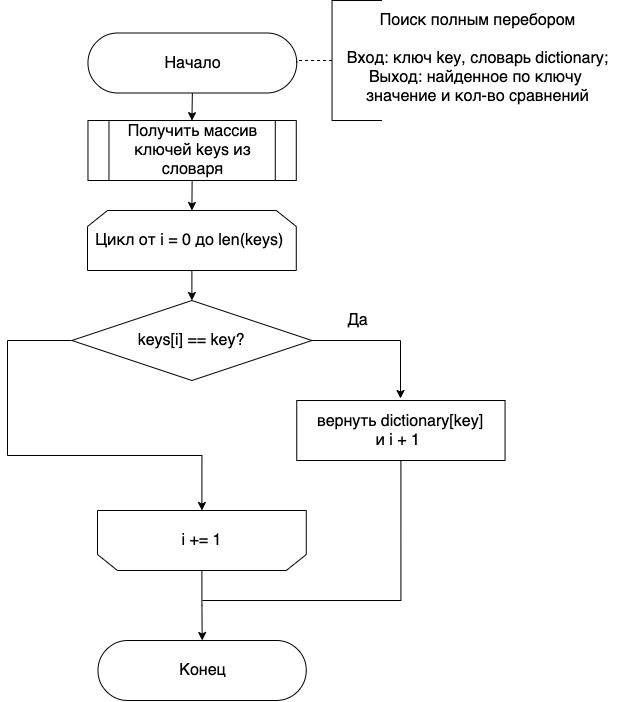

The diagram above was exported from draw.io. Its source (the exported page's mxGraphModel, read from the mxfile embedded in the PNG):
<mxGraphModel dx="1091" dy="1056" grid="1" gridSize="10" guides="1" tooltips="1" connect="1" arrows="1" fold="1" page="1" pageScale="1" pageWidth="827" pageHeight="1169" math="0" shadow="0">
  <root>
    <mxCell id="0" />
    <mxCell id="1" parent="0" />
    <mxCell id="2" style="edgeStyle=orthogonalEdgeStyle;rounded=0;orthogonalLoop=1;jettySize=auto;html=1;exitX=0.5;exitY=0.5;exitDx=0;exitDy=30;exitPerimeter=0;fontSize=16;entryX=0.499;entryY=0.002;entryDx=0;entryDy=0;entryPerimeter=0;" edge="1" parent="1" source="3" target="7">
      <mxGeometry relative="1" as="geometry">
        <mxPoint x="294.25" y="128" as="targetPoint" />
      </mxGeometry>
    </mxCell>
    <mxCell id="3" value="&lt;font style=&quot;font-size: 16px&quot;&gt;Начало&lt;/font&gt;" style="html=1;dashed=0;whitespace=wrap;shape=mxgraph.dfd.start" vertex="1" parent="1">
      <mxGeometry x="190.47" y="42.5" width="208.78" height="60" as="geometry" />
    </mxCell>
    <mxCell id="4" style="edgeStyle=orthogonalEdgeStyle;rounded=0;orthogonalLoop=1;jettySize=auto;html=1;exitX=0;exitY=0.5;exitDx=0;exitDy=0;exitPerimeter=0;entryX=1;entryY=0.5;entryDx=0;entryDy=0;entryPerimeter=0;dashed=1;endArrow=none;endFill=0;" edge="1" parent="1" source="5" target="3">
      <mxGeometry relative="1" as="geometry" />
    </mxCell>
    <mxCell id="5" value="" style="strokeWidth=1;html=1;shape=mxgraph.flowchart.annotation_1;align=left;pointerEvents=1;" vertex="1" parent="1">
      <mxGeometry x="434.53" y="10" width="50" height="120" as="geometry" />
    </mxCell>
    <mxCell id="6" value="&lt;div&gt;&lt;span style=&quot;font-size: 16px&quot;&gt;Поиск полным перебором&lt;/span&gt;&lt;/div&gt;&lt;div&gt;&lt;span style=&quot;font-size: 16px&quot;&gt;&lt;br&gt;&lt;/span&gt;&lt;/div&gt;&lt;font&gt;&lt;div&gt;&lt;font size=&quot;3&quot;&gt;Вход: ключ key&lt;/font&gt;&lt;span style=&quot;font-size: medium&quot;&gt;, словарь dictionary&lt;/span&gt;&lt;span style=&quot;font-size: 16px&quot;&gt;;&lt;/span&gt;&lt;/div&gt;&lt;div&gt;&lt;span style=&quot;font-size: 16px&quot;&gt;Выход: найденное по ключу&amp;nbsp;&lt;/span&gt;&lt;/div&gt;&lt;div&gt;&lt;span style=&quot;font-size: 16px&quot;&gt;значение и кол-во сравнений&lt;/span&gt;&lt;/div&gt;&lt;/font&gt;" style="text;html=1;align=center;verticalAlign=middle;resizable=0;points=[];autosize=1;strokeColor=none;fillColor=none;" vertex="1" parent="1">
      <mxGeometry x="439.53" y="27.5" width="280" height="80" as="geometry" />
    </mxCell>
    <mxCell id="12" style="edgeStyle=none;html=1;exitX=0.5;exitY=1;exitDx=0;exitDy=0;entryX=0.5;entryY=0;entryDx=0;entryDy=0;" edge="1" parent="1" source="7" target="8">
      <mxGeometry relative="1" as="geometry" />
    </mxCell>
    <mxCell id="7" value="&lt;span style=&quot;font-size: 16px&quot;&gt;Получить массив ключей keys из словаря&lt;/span&gt;" style="shape=process;whiteSpace=wrap;html=1;backgroundOutline=1;" vertex="1" parent="1">
      <mxGeometry x="190.47000000000003" y="130" width="208.31" height="60" as="geometry" />
    </mxCell>
    <mxCell id="13" style="edgeStyle=none;html=1;exitX=0.5;exitY=1;exitDx=0;exitDy=0;entryX=0.5;entryY=0;entryDx=0;entryDy=0;entryPerimeter=0;" edge="1" parent="1" source="8" target="9">
      <mxGeometry relative="1" as="geometry" />
    </mxCell>
    <mxCell id="8" value="&lt;font style=&quot;font-size: 16px&quot;&gt;Цикл от i = 0 до len(keys)&amp;nbsp;&lt;/font&gt;&lt;font&gt;&lt;br&gt;&lt;/font&gt;" style="shape=loopLimit;whiteSpace=wrap;html=1;strokeWidth=1;" vertex="1" parent="1">
      <mxGeometry x="190" y="220" width="208.78" height="60" as="geometry" />
    </mxCell>
    <mxCell id="14" style="edgeStyle=orthogonalEdgeStyle;html=1;exitX=1;exitY=0.5;exitDx=0;exitDy=0;exitPerimeter=0;rounded=0;" edge="1" parent="1" source="9">
      <mxGeometry relative="1" as="geometry">
        <mxPoint x="503" y="408" as="targetPoint" />
      </mxGeometry>
    </mxCell>
    <mxCell id="16" style="edgeStyle=orthogonalEdgeStyle;rounded=0;html=1;exitX=0;exitY=0.5;exitDx=0;exitDy=0;exitPerimeter=0;entryX=0.5;entryY=1;entryDx=0;entryDy=0;" edge="1" parent="1" source="9" target="15">
      <mxGeometry relative="1" as="geometry">
        <Array as="points">
          <mxPoint x="110" y="350" />
          <mxPoint x="110" y="465" />
          <mxPoint x="304" y="465" />
        </Array>
      </mxGeometry>
    </mxCell>
    <mxCell id="9" value="&lt;span style=&quot;font-size: 16px&quot;&gt;keys[i] == key?&lt;/span&gt;&lt;span style=&quot;font-size: 16px&quot;&gt;&lt;br&gt;&lt;/span&gt;" style="strokeWidth=1;html=1;shape=mxgraph.flowchart.decision;whiteSpace=wrap;rounded=1;shadow=0;glass=0;sketch=0;gradientColor=none;" vertex="1" parent="1">
      <mxGeometry x="174.39" y="310" width="240" height="80" as="geometry" />
    </mxCell>
    <mxCell id="10" value="&lt;font style=&quot;font-size: 16px&quot;&gt;Конец&lt;/font&gt;" style="html=1;dashed=0;whitespace=wrap;shape=mxgraph.dfd.start" vertex="1" parent="1">
      <mxGeometry x="200.46999999999994" y="650" width="208.31" height="60" as="geometry" />
    </mxCell>
    <mxCell id="18" style="edgeStyle=orthogonalEdgeStyle;rounded=0;html=1;exitX=0.5;exitY=1;exitDx=0;exitDy=0;endArrow=none;endFill=0;" edge="1" parent="1" source="11">
      <mxGeometry relative="1" as="geometry">
        <mxPoint x="305" y="610" as="targetPoint" />
        <Array as="points">
          <mxPoint x="503" y="610" />
        </Array>
      </mxGeometry>
    </mxCell>
    <mxCell id="11" value="&lt;font style=&quot;font-size: 16px&quot;&gt;вернуть dictionary[key]&lt;br&gt;и i + 1&amp;nbsp;&lt;br&gt;&lt;/font&gt;" style="rounded=0;whiteSpace=wrap;html=1;shadow=0;glass=0;sketch=0;strokeWidth=1;gradientColor=none;" vertex="1" parent="1">
      <mxGeometry x="399.25" y="410" width="208.31" height="60" as="geometry" />
    </mxCell>
    <mxCell id="19" style="edgeStyle=orthogonalEdgeStyle;rounded=0;html=1;exitX=0.5;exitY=0;exitDx=0;exitDy=0;" edge="1" parent="1" source="15" target="10">
      <mxGeometry relative="1" as="geometry" />
    </mxCell>
    <mxCell id="15" value="&lt;font style=&quot;font-size: 16px&quot;&gt;i += 1&lt;/font&gt;&lt;font&gt;&lt;br&gt;&lt;/font&gt;" style="shape=loopLimit;whiteSpace=wrap;html=1;strokeWidth=1;direction=west;" vertex="1" parent="1">
      <mxGeometry x="200" y="520" width="208.78" height="60" as="geometry" />
    </mxCell>
    <mxCell id="17" value="&lt;font style=&quot;font-size: 16px&quot;&gt;Да&lt;/font&gt;" style="text;html=1;align=center;verticalAlign=middle;resizable=0;points=[];autosize=1;strokeColor=none;" vertex="1" parent="1">
      <mxGeometry x="444.53" y="320" width="30" height="20" as="geometry" />
    </mxCell>
  </root>
</mxGraphModel>